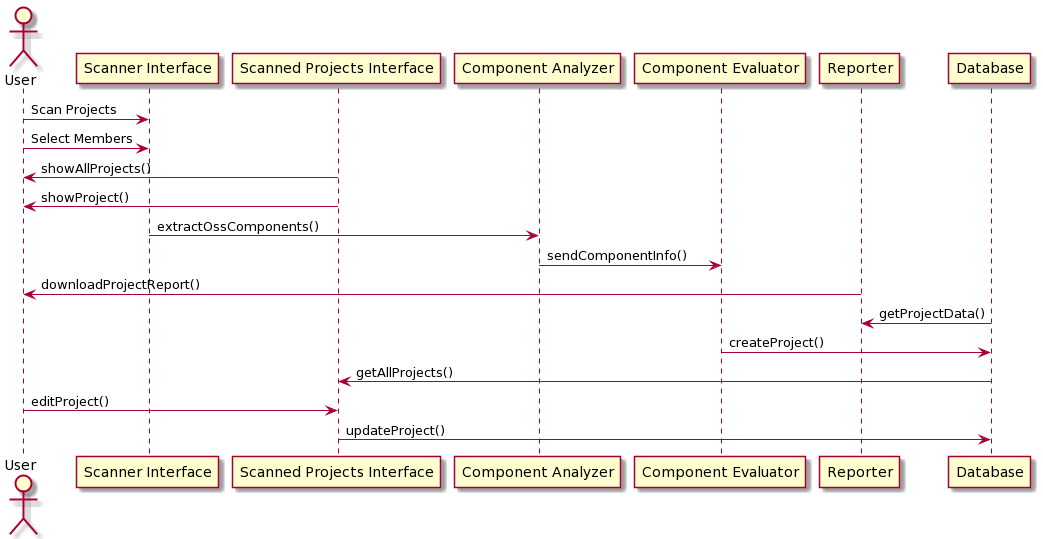

The diagram above was rendered by PlantUML. Its source (embedded in the PNG):
@startuml
actor User as User
User -> "Scanner Interface": Scan Projects
User -> "Scanner Interface": Select Members
User <- "Scanned Projects Interface": showAllProjects()
User <- "Scanned Projects Interface": showProject()
"Scanner Interface" -> "Component Analyzer": extractOssComponents()
"Component Analyzer" -> "Component Evaluator": sendComponentInfo()
Reporter -> User: downloadProjectReport()
Database -> Reporter: getProjectData()
"Component Evaluator" -> Database: createProject()
"Scanned Projects Interface" <- Database: getAllProjects()

User -> "Scanned Projects Interface": editProject()
"Scanned Projects Interface" -> Database: updateProject()
@enduml